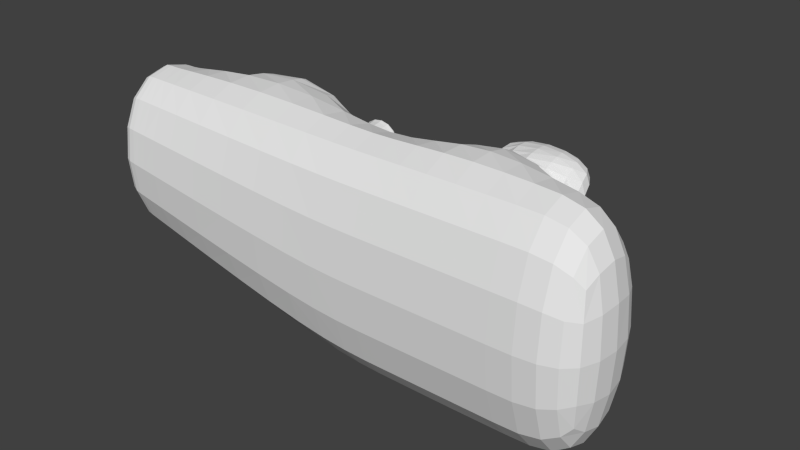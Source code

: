# Source: BeamCannon.blend  (saved by Blender 2.76.0; exported with 4.5.12 LTS)
import bpy
from mathutils import Matrix  # noqa: F401  (used for matrix-valued properties, if any)

bpy.ops.wm.read_factory_settings(use_empty=True)
scene = bpy.context.scene
scene.name = 'Scene'

# ---- collections
col_collection_1 = bpy.data.collections.new('Collection 1'); scene.collection.children.link(col_collection_1)

# ---- world
world_world = bpy.data.worlds.new('World'); scene.world = world_world
world_world.color = (0.05088, 0.05088, 0.05088)
world_world.use_sun_shadow = False
world_world.sun_shadow_jitter_overblur = 0.0
world_world.cycles.sampling_method = 'MANUAL'
world_world.cycles.sample_map_resolution = 256

# ---- meshes
me_cube = bpy.data.meshes.new('Cube')
me_cube.from_pydata([(-1.0, -0.5001, -0.4255), (-1.0, -0.5001, 1.0), (-1.0, 0.5001, -0.4255), (-1.0, 0.5001, 1.0), (1.0, -0.5001, -1.0), (1.0, -0.5001, 1.0), (1.0, 0.5001, -1.0), (1.0, 0.5001, 1.0), (3.318, -0.5001, -1.0), (3.318, -0.5001, 1.0), (3.318, 0.5001, -1.0), (3.318, 0.5001, 1.0), (-0.7897, 0.5001, 1.0), (-0.7897, 0.5001, -0.4859), (-0.7897, -0.5001, 1.0), (-0.7897, -0.5001, -0.4859), (-0.6082, 0.5001, 1.0), (-0.6082, -0.5001, -0.538), (-0.6082, 0.5001, -0.538), (-0.6082, -0.5001, 1.0), (1.604, 0.5001, -1.0), (1.604, -0.5001, -1.0), (1.604, -0.5001, 1.0), (1.604, 0.5001, 1.0), (2.666, 0.5001, -1.0), (2.666, -0.5001, 1.0), (2.666, -0.5001, -1.0), (2.666, 0.5001, 1.0), (2.566, 0.5001, 0.8128), (1.703, 0.5001, 0.8128), (1.703, 0.5001, -0.8128), (2.566, 0.5001, -0.8128), (2.566, 0.6407, 0.8128), (1.703, 0.6407, 0.8128), (1.703, 0.6407, -0.8128), (2.566, 0.6407, -0.8128), (2.566, 0.6407, 0.4333), (1.703, 0.6407, 0.4114), (2.566, 0.6407, -0.3293), (1.703, 0.6407, -0.3459), (2.566, 1.031, 0.8128), (1.703, 1.031, 0.8128), (1.703, 1.031, -0.3459), (1.703, 1.031, -0.8128), (2.566, 1.031, -0.8128), (2.566, 1.031, -0.3293), (2.566, 1.031, 0.4333), (1.703, 1.031, 0.4114), (-0.6082, 0.5001, 1.0), (1.0, 0.5001, 1.0), (1.0, 0.5001, -1.0), (-0.6082, 0.5001, -0.538), (-0.2413, 0.4293, 0.5964), (0.6331, 0.4293, 0.5964), (0.6331, 0.4293, -0.491), (-0.2413, 0.4293, -0.2398), (0.02759, 0.3664, 0.3006), (0.3642, 0.3664, 0.3006), (0.3642, 0.3664, -0.118), (0.02759, 0.3664, -0.0213), (0.02759, 1.338, 0.3006), (0.3642, 1.338, 0.3006), (0.3642, 1.338, -0.118), (0.02759, 1.338, -0.0213), (-0.01696, 1.358, 0.3496), (0.4088, 1.358, 0.3496), (0.4088, 1.358, -0.1798), (-0.01696, 1.358, -0.05751), (0.03125, 1.401, 0.2966), (0.3606, 1.401, 0.2966), (0.3606, 1.401, -0.1129), (0.03125, 1.401, -0.01832)], [], [(1, 3, 2, 0), (16, 7, 49, 48), (26, 24, 10, 8), (14, 1, 0, 15), (17, 18, 6, 4), (14, 12, 3, 1), (11, 9, 8, 10), (27, 25, 9, 11), (24, 27, 11, 10), (25, 26, 8, 9), (19, 16, 12, 14), (0, 2, 13, 15), (19, 14, 15, 17), (3, 12, 13, 2), (5, 19, 17, 4), (5, 7, 16, 19), (15, 13, 18, 17), (12, 16, 18, 13), (5, 4, 21, 22), (6, 7, 23, 20), (7, 5, 22, 23), (4, 6, 20, 21), (22, 21, 26, 25), (23, 27, 28, 29), (23, 22, 25, 27), (21, 20, 24, 26), (28, 31, 35, 38, 36, 32), (24, 20, 30, 31), (27, 24, 31, 28), (20, 23, 29, 30), (36, 37, 47, 46), (30, 29, 33, 37, 39, 34), (31, 30, 34, 35), (29, 28, 32, 33), (34, 39, 42, 43), (39, 37, 36, 38), (43, 42, 45, 44), (47, 41, 40, 46), (32, 36, 46, 40), (39, 38, 45, 42), (35, 34, 43, 44), (33, 32, 40, 41), (37, 33, 41, 47), (38, 35, 44, 45), (50, 51, 55, 54), (18, 16, 48, 51), (7, 6, 50, 49), (6, 18, 51, 50), (55, 52, 56, 59), (48, 49, 53, 52), (51, 48, 52, 55), (49, 50, 54, 53), (58, 59, 63, 62), (53, 54, 58, 57), (54, 55, 59, 58), (52, 53, 57, 56), (62, 63, 67, 66), (56, 57, 61, 60), (59, 56, 60, 63), (57, 58, 62, 61), (67, 64, 68, 71), (60, 61, 65, 64), (63, 60, 64, 67), (61, 62, 66, 65), (68, 69, 70, 71), (65, 66, 70, 69), (66, 67, 71, 70), (64, 65, 69, 68)])
_uv = me_cube.uv_layers.new(name='UVMap')
_uv.uv.foreach_set('vector', [0.32, 0.6835, 0.4801, 0.6835, 0.4801, 0.9091, 0.32, 0.9091, 0.0, 0.0, 0.0, 0.0, 0.0, 0.0, 0.0, 0.0, 0.64, 0.5867, 0.8001, 0.5867, 0.8001, 0.6893, 0.64, 0.6893, 0.0, 0.03329, 9.537e-09, 5.661e-07, 0.2281, 0.0, 0.2377, 0.03329, 0.64, 0.06359, 0.8001, 0.06359, 0.8001, 0.3246, 0.64, 0.3246, 0.9601, 0.03329, 0.8001, 0.03329, 0.8001, 0.0, 0.9601, 9.434e-09, 0.16, 1.0, 5.722e-08, 1.0, 0.0, 0.6834, 0.16, 0.6834, 0.8001, 0.5802, 0.9601, 0.5802, 0.9601, 0.6835, 0.8001, 0.6835, 0.64, 0.1032, 0.32, 0.1032, 0.32, 0.0, 0.64, 1.132e-07, 4.769e-08, 0.5802, 0.32, 0.5802, 0.32, 0.6834, 5.722e-08, 0.6834, 0.9601, 0.06202, 0.8001, 0.06202, 0.8001, 0.03329, 0.9601, 0.03329, 0.64, 4.717e-08, 0.8001, 0.0, 0.8001, 0.03413, 0.64, 0.03413, 9.537e-09, 0.06202, 0.0, 0.03329, 0.2377, 0.03329, 0.2461, 0.06201, 0.64, 0.6103, 0.6064, 0.6103, 0.6064, 0.3752, 0.64, 0.3847, 1.907e-08, 0.3166, 9.537e-09, 0.06202, 0.2461, 0.06201, 0.32, 0.3165, 0.9601, 0.3166, 0.8001, 0.3166, 0.8001, 0.06202, 0.9601, 0.06202, 0.64, 0.03413, 0.8001, 0.03413, 0.8001, 0.06359, 0.64, 0.06359, 0.6064, 0.6103, 0.5773, 0.6103, 0.5773, 0.3669, 0.6064, 0.3752, 1.907e-08, 0.3166, 0.32, 0.3165, 0.32, 0.4121, 2.861e-08, 0.4121, 0.64, 0.3669, 0.32, 0.3669, 0.32, 0.2714, 0.64, 0.2714, 0.8001, 0.3166, 0.9601, 0.3166, 0.9601, 0.4121, 0.8001, 0.4121, 0.64, 0.3246, 0.8001, 0.3246, 0.8001, 0.4196, 0.64, 0.4196, 2.861e-08, 0.4121, 0.32, 0.4121, 0.32, 0.5802, 4.769e-08, 0.5802, 0.32, 0.2714, 0.32, 0.1032, 0.35, 0.119, 0.35, 0.2556, 0.8001, 0.4121, 0.9601, 0.4121, 0.9601, 0.5802, 0.8001, 0.5802, 0.64, 0.4196, 0.8001, 0.4196, 0.8001, 0.5867, 0.64, 0.5867, 0.4801, 0.9408, 0.4801, 0.6835, 0.5026, 0.6835, 0.5026, 0.76, 0.5026, 0.8807, 0.5026, 0.9408, 0.64, 0.1032, 0.64, 0.2714, 0.6101, 0.2556, 0.6101, 0.119, 0.32, 0.1032, 0.64, 0.1032, 0.6101, 0.119, 0.35, 0.119, 0.64, 0.2714, 0.32, 0.2714, 0.35, 0.2556, 0.6101, 0.2556, 0.8244, 0.826, 0.8244, 0.9615, 0.762, 0.9615, 0.762, 0.826, 0.16, 0.9407, 0.16, 0.6834, 0.1825, 0.6834, 0.1825, 0.747, 0.1825, 0.8668, 0.1825, 0.9407, 0.9319, 0.6893, 0.9319, 0.8252, 0.9094, 0.8252, 0.9094, 0.6893, 0.762, 0.826, 0.762, 0.6893, 0.7845, 0.6893, 0.7845, 0.826, 0.1825, 0.9407, 0.1825, 0.8668, 0.245, 0.8668, 0.245, 0.9407, 0.762, 0.8283, 0.6409, 0.826, 0.64, 0.6893, 0.762, 0.6916, 0.9243, 0.9618, 0.8496, 0.9618, 0.847, 0.8252, 0.9243, 0.8252, 0.565, 0.6835, 0.6292, 0.6835, 0.6292, 0.8201, 0.5685, 0.8201, 0.5026, 0.9408, 0.5026, 0.8807, 0.565, 0.8807, 0.565, 0.9408, 0.565, 0.9568, 0.565, 0.8201, 0.6274, 0.8201, 0.6274, 0.9568, 0.9094, 0.6893, 0.9094, 0.8252, 0.847, 0.8252, 0.847, 0.6893, 0.7845, 0.826, 0.7845, 0.6893, 0.847, 0.6893, 0.847, 0.826, 0.1825, 0.747, 0.1825, 0.6834, 0.245, 0.6834, 0.245, 0.747, 0.5026, 0.76, 0.5026, 0.6835, 0.565, 0.6835, 0.565, 0.76, 0.32, 0.3669, 0.5773, 0.44, 0.5186, 0.4872, 0.3787, 0.4475, 0.0, 0.0, 0.0, 0.0, 0.0, 0.0, 0.0, 0.0, 0.0, 0.0, 0.0, 0.0, 0.0, 0.0, 0.0, 0.0, 0.0, 0.0, 0.0, 0.0, 0.0, 0.0, 0.0, 0.0, 0.5186, 0.4872, 0.5186, 0.6196, 0.4755, 0.5728, 0.4755, 0.5218, 0.5773, 0.6835, 0.32, 0.6835, 0.3787, 0.6196, 0.5186, 0.6196, 0.5773, 0.44, 0.5773, 0.6835, 0.5186, 0.6196, 0.5186, 0.4872, 0.32, 0.6835, 0.32, 0.3669, 0.3787, 0.4475, 0.3787, 0.6196, 0.9319, 0.6893, 0.9871, 0.6893, 0.9871, 0.8432, 0.9319, 0.8432, 0.3787, 0.6196, 0.3787, 0.4475, 0.4216, 0.5065, 0.4216, 0.5728, 0.3787, 0.4475, 0.5186, 0.4872, 0.4755, 0.5218, 0.4216, 0.5065, 0.5186, 0.6196, 0.3787, 0.6196, 0.4216, 0.5728, 0.4755, 0.5728, 0.9929, 0.8529, 0.939, 0.8683, 0.9319, 0.8625, 1.0, 0.8432, 0.6939, 0.9822, 0.64, 0.9822, 0.64, 0.8283, 0.6939, 0.8283, 0.7454, 0.9822, 0.6939, 0.9822, 0.6939, 0.8283, 0.7454, 0.8283, 0.245, 0.6834, 0.312, 0.6834, 0.312, 0.8373, 0.245, 0.8373, 0.3131, 0.8566, 0.3131, 0.9211, 0.3054, 0.9127, 0.3054, 0.8628, 0.939, 0.9192, 0.9929, 0.9192, 1.0, 0.927, 0.9319, 0.927, 0.939, 0.8683, 0.939, 0.9192, 0.9319, 0.927, 0.9319, 0.8625, 0.9929, 0.9192, 0.9929, 0.8529, 1.0, 0.8432, 1.0, 0.927, 0.3054, 0.9127, 0.2527, 0.9127, 0.2527, 0.8479, 0.3054, 0.8628, 0.245, 0.9211, 0.245, 0.8373, 0.2527, 0.8479, 0.2527, 0.9127, 0.245, 0.8373, 0.3131, 0.8566, 0.3054, 0.8628, 0.2527, 0.8479, 0.3131, 0.9211, 0.245, 0.9211, 0.2527, 0.9127, 0.3054, 0.9127])
me_cube.use_remesh_preserve_volume = False
me_cube.use_remesh_preserve_attributes = False
me_cube.use_mirror_vertex_groups = False
me_cube.update()

# ---- objects
ob_cube = bpy.data.objects.new('Cube', me_cube)

# ---- transforms, parenting, visibility, modifiers, constraints
ob_cube.location = (0.0, 0.0, 0.0)
ob_cube.lineart.crease_threshold = 0.0
_m = ob_cube.modifiers.new('Subsurf', 'SUBSURF')
_m.uv_smooth = 'PRESERVE_CORNERS'
_m.quality = 2
_m.levels = 2
_m.show_only_control_edges = False

# ---- collection membership
col_collection_1.objects.link(ob_cube)

# ---- scene / render settings (as saved in the file)
scene.frame_start = 1; scene.frame_end = 250; scene.frame_set(1)
scene.render.engine = 'BLENDER_EEVEE_NEXT'
scene.render.resolution_percentage = 50
scene.render.dither_intensity = 0.0
scene.cycles.use_denoising = False
scene.cycles.samples = 10
scene.cycles.sampling_pattern = 'TABULATED_SOBOL'
scene.cycles.light_sampling_threshold = 0.0
scene.cycles.use_adaptive_sampling = False
scene.cycles.use_light_tree = False
scene.cycles.blur_glossy = 0.0
scene.cycles.pixel_filter_type = 'GAUSSIAN'
scene.cycles.sample_clamp_indirect = 0.0
scene.view_settings.view_transform = 'Standard'
bpy.context.view_layer.update()

# ---- added for rendering (the .blend has no active camera and no usable light): camera, sun
cam_auto = bpy.data.cameras.new('AutoCamera')
cam_auto.lens = 50.0
cam_auto.sensor_width = 36.0
cam_auto.clip_end = 1000.0
ob_auto_camera = bpy.data.objects.new('AutoCamera', cam_auto)
scene.collection.objects.link(ob_auto_camera)
ob_auto_camera.location = (5.90029, -5.23898, 3.79303)
ob_auto_camera.rotation_euler = (1.09748, -7.21219e-08, 0.694738)
scene.camera = ob_auto_camera
light_auto_sun = bpy.data.lights.new('AutoSun', 'SUN')
light_auto_sun.energy = 3.0
light_auto_sun.angle = 0.0523599
ob_auto_sun = bpy.data.objects.new('AutoSun', light_auto_sun)
scene.collection.objects.link(ob_auto_sun)
ob_auto_sun.rotation_euler = (0.872665, 0.174533, 0.523599)
bpy.context.view_layer.update()
